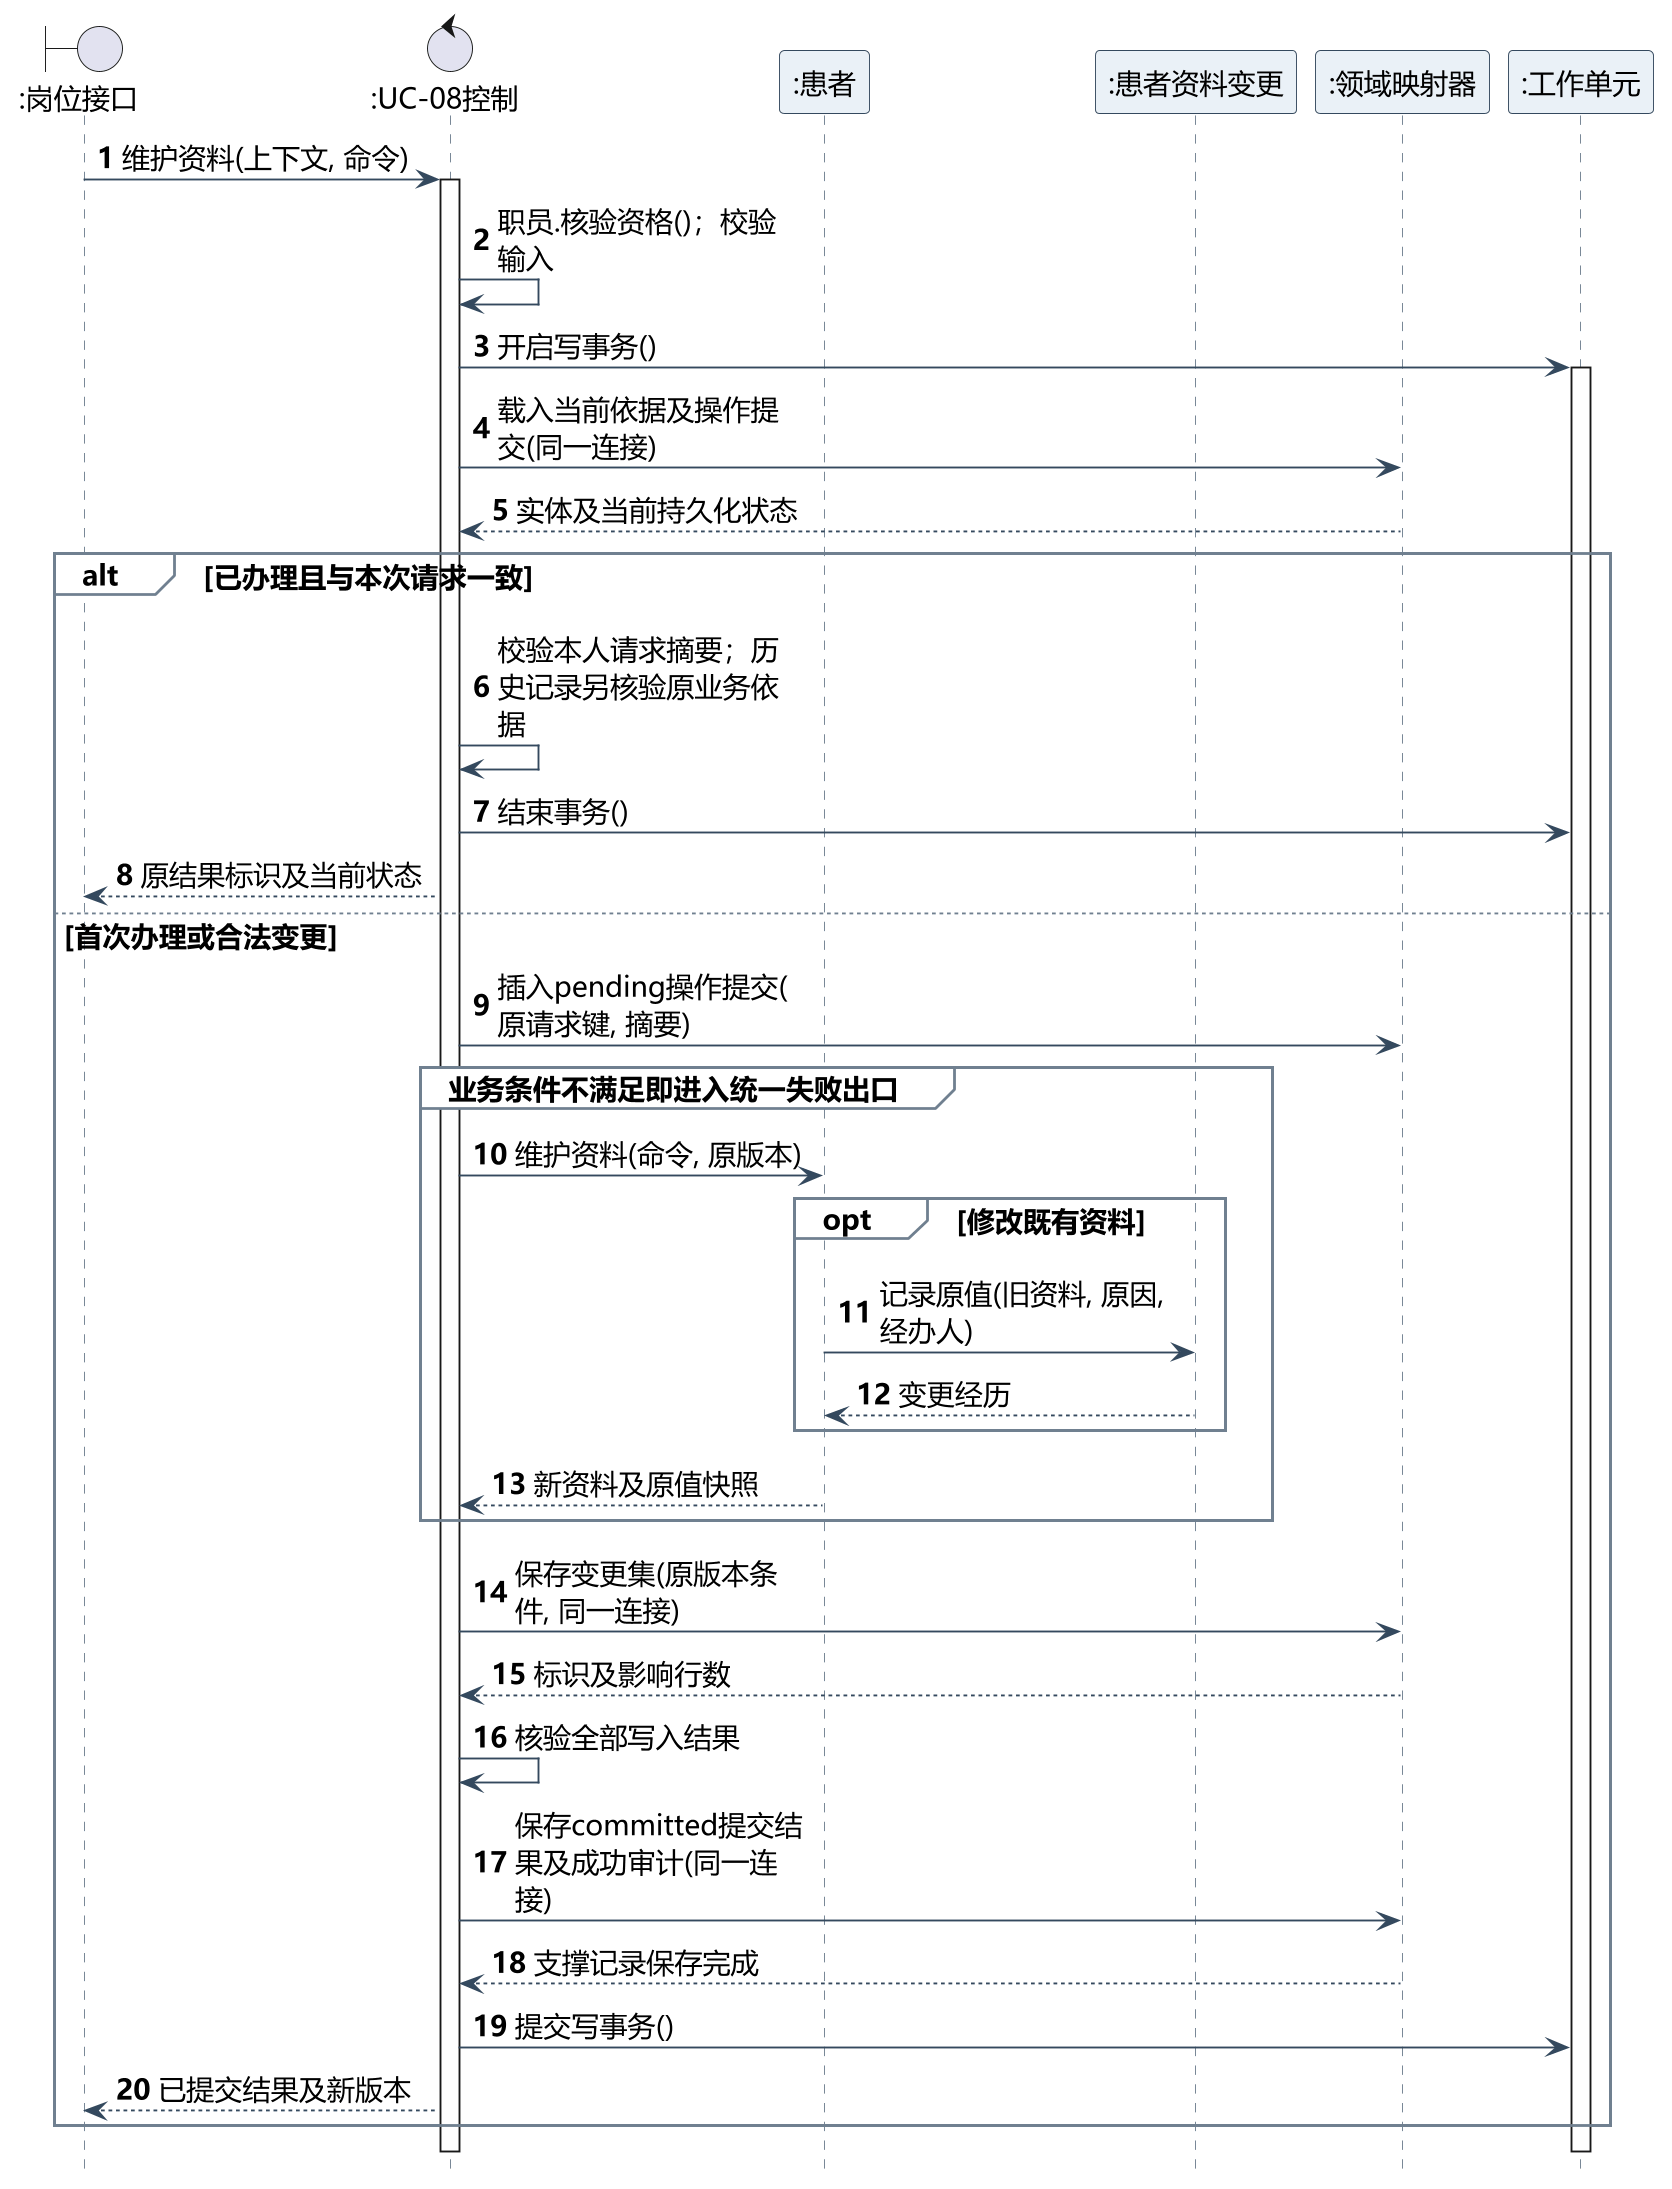

The diagram above was rendered by PlantUML. Its source (embedded in the PNG):
@startuml
skinparam backgroundColor white
skinparam shadowing false
skinparam defaultFontName Microsoft YaHei
skinparam defaultFontSize 15
skinparam dpi 180
skinparam ArrowColor #34495E
skinparam classAttributeIconSize 0
skinparam class {
 BackgroundColor white
 BorderColor #34495E
 HeaderBackgroundColor #EAF1F7
}
hide circle
skinparam nodesep 35
skinparam ranksep 45
hide footbox
skinparam maxMessageSize 155
skinparam sequence {
 ParticipantBackgroundColor #EAF1F7
 ParticipantBorderColor #34495E
 LifeLineBorderColor #708090
 GroupBackgroundColor white
 GroupBorderColor #708090
 MessageAlign left
}
autonumber
boundary ":岗位接口" as B
control ":UC-08控制" as K
participant ":患者" as E
participant ":患者资料变更" as P
participant ":领域映射器" as M
participant ":工作单元" as W
B -> K : 维护资料(上下文, 命令)
activate K
K -> K : 职员.核验资格()；校验输入
K -> W : 开启写事务()
activate W
K -> M : 载入当前依据及操作提交(同一连接)
M --> K : 实体及当前持久化状态
alt 已办理且与本次请求一致
K -> K : 校验本人请求摘要；历史记录另核验原业务依据
K -> W : 结束事务()
K --> B : 原结果标识及当前状态
else 首次办理或合法变更
K -> M : 插入pending操作提交(原请求键, 摘要)
group 业务条件不满足即进入统一失败出口
K -> E : 维护资料(命令, 原版本)
opt 修改既有资料
E -> P : 记录原值(旧资料, 原因, 经办人)
P --> E : 变更经历
end
E --> K : 新资料及原值快照
end
K -> M : 保存变更集(原版本条件, 同一连接)
M --> K : 标识及影响行数
K -> K : 核验全部写入结果
K -> M : 保存committed提交结果及成功审计(同一连接)
M --> K : 支撑记录保存完成
K -> W : 提交写事务()
K --> B : 已提交结果及新版本
end
deactivate W
deactivate K
@enduml